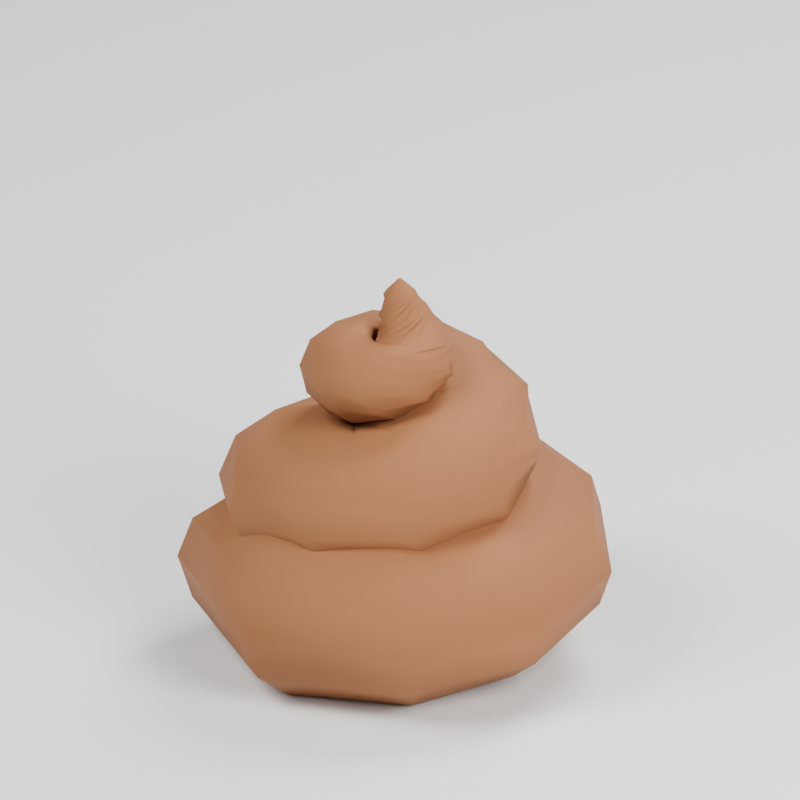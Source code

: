 # Source: poop.blend  (saved by Blender 5.2.44; exported with 4.5.12 LTS)
import bpy
from mathutils import Matrix  # noqa: F401  (used for matrix-valued properties, if any)

bpy.ops.wm.read_factory_settings(use_empty=True)
scene = bpy.context.scene
scene.name = 'Scene'

# ---- collections
col_poop_model = bpy.data.collections.new('Poop_Model'); scene.collection.children.link(col_poop_model)
col_presentation_not_exported = bpy.data.collections.new('Presentation_Not_Exported'); scene.collection.children.link(col_presentation_not_exported)

# ---- materials (node trees are filled in below, after node groups)
mat_poop_toon_base = bpy.data.materials.new('Poop_Toon_Base')
mat_poop_toon_base.diffuse_color = (0.28, 0.105, 0.035, 1.0)
mat_studio_ground_material = bpy.data.materials.new('Studio_Ground_Material')
mat_studio_ground_material.diffuse_color = (0.66, 0.72, 0.75, 1.0)

# ---- material node trees
mat_poop_toon_base.use_nodes = True; mat_poop_toon_base.node_tree.nodes.clear()
_N = mat_poop_toon_base.node_tree.nodes; _L = mat_poop_toon_base.node_tree.links
n0 = _N.new('ShaderNodeBsdfPrincipled'); n0.name = 'Principled BSDF'; n0.location = (-200, 100)
n0.inputs[0].default_value = (0.28, 0.105, 0.035, 1.0)
n0.inputs[2].default_value = 0.82
n0.inputs[10].default_value = 0.005
n1 = _N.new('ShaderNodeOutputMaterial'); n1.name = 'Material Output'; n1.location = (200, 100)
_L.new(n0.outputs[0], n1.inputs[0])
n1.is_active_output = True
mat_studio_ground_material.use_nodes = True; mat_studio_ground_material.node_tree.nodes.clear()
_N = mat_studio_ground_material.node_tree.nodes; _L = mat_studio_ground_material.node_tree.links
n0 = _N.new('ShaderNodeBsdfPrincipled'); n0.name = 'Principled BSDF'; n0.location = (-200, 100)
n0.inputs[10].default_value = 0.005
n1 = _N.new('ShaderNodeOutputMaterial'); n1.name = 'Material Output'; n1.location = (200, 100)
_L.new(n0.outputs[0], n1.inputs[0])
n1.is_active_output = True

# ---- world
world_world = bpy.data.worlds.new('World'); scene.world = world_world
world_world.use_nodes = True; world_world.node_tree.nodes.clear()
_N = world_world.node_tree.nodes; _L = world_world.node_tree.links
n0 = _N.new('ShaderNodeOutputWorld'); n0.name = 'World Output'; n0.location = (200, 100)
n1 = _N.new('ShaderNodeBackground'); n1.name = 'Background'; n1.location = (-200, 100)
n1.inputs[0].default_value = (0.05088, 0.05088, 0.05088, 1.0)
_L.new(n1.outputs[0], n0.inputs[0])
n0.is_active_output = True
world_world.color = (0.16, 0.16, 0.16)
world_world.sun_shadow_jitter_overblur = 0.0

# ---- cameras
cam_preview_camera = bpy.data.cameras.new('Preview_Camera')
cam_preview_camera.type = 'ORTHO'
cam_preview_camera.ortho_scale = 1.85

# ---- lights
light_key = bpy.data.lights.new('Key', 'AREA')
light_key.energy = 650.0
light_key.shape = 'DISK'
light_key.size = 4.0
light_fill = bpy.data.lights.new('Fill', 'AREA')
light_fill.energy = 350.0
light_fill.shape = 'DISK'
light_fill.size = 3.0
light_rim = bpy.data.lights.new('Rim', 'AREA')
light_rim.energy = 450.0
light_rim.shape = 'DISK'
light_rim.size = 3.0

# ---- meshes
me_poop_lowpoly_mesh = bpy.data.meshes.new('Poop_LowPoly_Mesh')
me_poop_lowpoly_mesh.from_pydata([(0.3637, 0.09269, 0.18), (0.3349, 0.08027, 0.09125), (0.2561, 0.04635, 0.02628), (0.1485, 5.676e-18, 0.0025), (0.04091, -0.04635, 0.02628), (-0.03786, -0.08027, 0.09125), (-0.06668, -0.09269, 0.18), (-0.03786, -0.08027, 0.2688), (0.04091, -0.04635, 0.3337), (0.1485, -1.703e-17, 0.3575), (0.2561, 0.04635, 0.3337), (0.3349, 0.08027, 0.2688), (0.1778, 0.3614, 0.18), (0.1657, 0.332, 0.0901), (0.1326, 0.2517, 0.02429), (0.08731, 0.142, 0.0001964), (0.04206, 0.03234, 0.02429), (0.008928, -0.04797, 0.0901), (-0.003199, -0.07736, 0.18), (0.008928, -0.04797, 0.2699), (0.04206, 0.03234, 0.3357), (0.08731, 0.142, 0.3598), (0.1326, 0.2517, 0.3357), (0.1657, 0.332, 0.2699), (-0.3543, 0.2972, 0.18), (-0.3293, 0.2748, 0.08509), (-0.2609, 0.2138, 0.01561), (-0.07397, 0.04687, 0.01561), (-0.005558, -0.01421, 0.08509), (0.01949, -0.03656, 0.18), (-0.005545, -0.0142, 0.2749), (-0.07395, 0.04689, 0.3444), (-0.1674, 0.1303, 0.3698), (-0.2608, 0.2138, 0.3444), (-0.3293, 0.2749, 0.2749), (-0.439, -0.2719, 0.18), (-0.4054, -0.2598, 0.07918), (-0.3148, -0.2239, 0.005352), (-0.06827, -0.1233, 0.005352), (0.02156, -0.08554, 0.07918), (0.05404, -0.07071, 0.18), (0.02046, -0.08284, 0.2809), (-0.07017, -0.1187, 0.3547), (-0.1936, -0.1686, 0.3817), (-0.3167, -0.2192, 0.3547), (-0.4065, -0.2571, 0.2809), (-0.03745, -0.5548, 0.1837), (-0.02572, -0.5189, 0.07875), (-0.007098, -0.419, 0.001941), (0.03035, -0.1442, 0.001941), (0.03915, -0.04292, 0.07875), (0.03745, -0.005187, 0.1837), (0.02572, -0.04109, 0.2886), (0.007098, -0.141, 0.3654), (-0.01343, -0.2782, 0.3935), (-0.03035, -0.4158, 0.3654), (-0.03915, -0.517, 0.2886), (0.3339, -0.4348, 0.1932), (0.3214, -0.3971, 0.08864), (0.2654, -0.3118, 0.01211), (0.09077, -0.09624, 0.01211), (0.01891, -0.02379, 0.08864), (-0.01534, -0.003701, 0.1932), (-0.002797, -0.04137, 0.2977), (0.05318, -0.1267, 0.3743), (0.1376, -0.2368, 0.4023), (0.2278, -0.3422, 0.3743), (0.2997, -0.4147, 0.2977), (0.5087, -0.1478, 0.208), (0.4785, -0.1194, 0.1066), (0.3863, -0.0805, 0.03243), (0.2566, -0.04151, 0.005269), (0.1243, -0.01288, 0.03243), (0.02474, -0.002266, 0.1066), (-0.01534, -0.01252, 0.208), (0.01477, -0.0409, 0.3094), (0.107, -0.07979, 0.3836), (0.2367, -0.1188, 0.4108), (0.369, -0.1474, 0.3836), (0.4686, -0.158, 0.3094), (0.4807, 0.1739, 0.2277), (0.4384, 0.1846, 0.1297), (0.3418, 0.1664, 0.05797), (0.2168, 0.1241, 0.03172), (0.09677, 0.069, 0.05797), (0.01399, 0.01597, 0.1297), (-0.009398, -0.02082, 0.2277), (0.03287, -0.03152, 0.3257), (0.1295, -0.01326, 0.3974), (0.2545, 0.02907, 0.4236), (0.3745, 0.08413, 0.3974), (0.4573, 0.1372, 0.3257), (0.2755, 0.4084, 0.2517), (0.2312, 0.3956, 0.1573), (0.1622, 0.328, 0.0882), (0.0869, 0.2238, 0.0629), (0.02554, 0.1108, 0.0882), (-0.005459, 0.01929, 0.1573), (0.002211, -0.02615, 0.2517), (0.04649, -0.01338, 0.3461), (0.1155, 0.05418, 0.4152), (0.1908, 0.1584, 0.4405), (0.2522, 0.2714, 0.4152), (0.2832, 0.3629, 0.3461), (-0.01744, 0.4737, 0.2796), (-0.0489, 0.438, 0.1886), (-0.06726, 0.3451, 0.122), (-0.0676, 0.22, 0.09767), (-0.04982, 0.09619, 0.122), (-0.0187, 0.006808, 0.1886), (0.01744, -0.02417, 0.2796), (0.0489, 0.01154, 0.3706), (0.06726, 0.1044, 0.4372), (0.0676, 0.2295, 0.4616), (0.04982, 0.3533, 0.4372), (0.0187, 0.4427, 0.3706), (-0.2832, 0.3593, 0.3083), (-0.2866, 0.3136, 0.219), (-0.2468, 0.23, 0.1536), (-0.1745, 0.1311, 0.1296), (-0.08903, 0.04329, 0.1536), (-0.01329, -0.009879, 0.219), (0.0324, -0.01415, 0.3083), (0.03581, 0.03162, 0.3977), (-0.003969, 0.1152, 0.4631), (-0.07629, 0.2141, 0.487), (-0.1618, 0.3019, 0.4631), (-0.2375, 0.3551, 0.3977), (-0.4301, 0.12, 0.3315), (-0.405, 0.0842, 0.2414), (-0.3229, 0.04259, 0.1754), (-0.2057, 0.006291, 0.1513), (-0.08485, -0.01497, 0.1754), (0.007244, -0.01549, 0.2414), (0.04592, 0.004864, 0.3315), (0.02082, 0.04064, 0.4217), (-0.06134, 0.08225, 0.4877), (-0.1785, 0.1185, 0.5118), (-0.2994, 0.1398, 0.4877), (-0.3915, 0.1403, 0.4217), (-0.4079, -0.1534, 0.3521), (-0.3663, -0.1678, 0.2618), (-0.2751, -0.153, 0.1957), (-0.1588, -0.113, 0.1715), (-0.04859, -0.0585, 0.1957), (0.02609, -0.004136, 0.2618), (0.04517, 0.03555, 0.3521), (0.003551, 0.04991, 0.4424), (-0.08762, 0.03511, 0.5085), (-0.2039, -0.004888, 0.5327), (-0.3142, -0.05937, 0.5085), (-0.3889, -0.1137, 0.4424), (-0.2301, -0.3517, 0.3734), (-0.1845, -0.3415, 0.2857), (-0.1178, -0.2786, 0.2215), (-0.04776, -0.1801, 0.198), (0.006794, -0.07217, 0.2215), (0.03126, 0.01616, 0.2857), (0.01907, 0.06125, 0.3734), (-0.0265, 0.05101, 0.4611), (-0.09324, -0.01181, 0.5253), (-0.1633, -0.1104, 0.5488), (-0.2178, -0.2183, 0.5253), (-0.2423, -0.3066, 0.4611), (0.021, -0.4, 0.3989), (0.06012, -0.3652, 0.3167), (0.08313, -0.2776, 0.2566), (0.08387, -0.1608, 0.2346), (0.06213, -0.04597, 0.2566), (0.02375, 0.03603, 0.3167), (-0.021, 0.06327, 0.3989), (-0.06012, 0.02843, 0.481), (-0.08313, -0.05914, 0.5411), (-0.08387, -0.176, 0.5631), (-0.06213, -0.2908, 0.5411), (-0.02375, -0.3728, 0.481), (0.2408, -0.2949, 0.4319), (0.2603, -0.2377, 0.357), (0.2348, -0.1508, 0.3022), (0.1711, -0.05768, 0.2821), (0.08643, 0.01682, 0.3022), (0.003339, 0.05272, 0.357), (-0.05587, 0.04038, 0.4319), (-0.07532, -0.01688, 0.5068), (-0.04982, -0.1037, 0.5616), (0.01381, -0.1969, 0.5817), (0.09852, -0.2714, 0.5616), (0.1816, -0.3073, 0.5068), (0.3493, -0.09041, 0.4737), (0.3331, -0.02901, 0.4045), (0.2649, 0.02804, 0.3538), (0.163, 0.06546, 0.3353), (0.05474, 0.07322, 0.3538), (-0.03089, 0.04924, 0.4045), (-0.07094, -4.492e-05, 0.4737), (-0.05469, -0.06144, 0.5429), (0.01352, -0.1185, 0.5935), (0.1154, -0.1559, 0.6121), (0.2237, -0.1637, 0.5935), (0.3093, -0.1397, 0.5429), (0.3164, 0.1265, 0.5131), (0.2688, 0.165, 0.4471), (0.1837, 0.1705, 0.3987), (0.08387, 0.1416, 0.3811), (-0.003902, 0.08588, 0.3987), (-0.05611, 0.01842, 0.4471), (-0.05875, -0.04276, 0.5131), (-0.01114, -0.08127, 0.5792), (0.07399, -0.08678, 0.6275), (0.1738, -0.05782, 0.6452), (0.2616, -0.002155, 0.6275), (0.3138, 0.06531, 0.5792), (0.1692, 0.2723, 0.5498), (0.1098, 0.2754, 0.4874), (0.0405, 0.2318, 0.4417), (-0.01997, 0.1531, 0.425), (-0.05545, 0.06038, 0.4417), (-0.05644, -0.02147, 0.4874), (-0.02267, -0.07053, 0.5498), (0.03682, -0.07367, 0.6123), (0.1061, -0.03004, 0.658), (0.1665, 0.04866, 0.6747), (0.202, 0.1414, 0.658), (0.203, 0.2232, 0.6123), (-0.02379, 0.2993, 0.5857), (-0.07261, 0.2678, 0.5271), (-0.102, 0.1951, 0.4842), (-0.104, 0.1006, 0.4685), (-0.07819, 0.009781, 0.4842), (-0.03141, -0.05315, 0.5271), (0.02379, -0.0713, 0.5857), (0.07261, -0.0398, 0.6442), (0.102, 0.03291, 0.6871), (0.104, 0.1273, 0.7028), (0.07819, 0.2182, 0.6871), (0.03141, 0.2811, 0.6442), (-0.1836, 0.211, 0.6193), (-0.2021, 0.1602, 0.5633), (-0.1828, 0.08888, 0.5223), (-0.1307, 0.01619, 0.5073), (-0.05993, -0.03843, 0.5223), (0.01062, -0.06033, 0.5633), (0.06204, -0.04365, 0.6193), (0.08055, 0.007137, 0.6753), (0.06119, 0.07843, 0.7163), (0.009152, 0.1511, 0.7313), (-0.06163, 0.2057, 0.7163), (-0.1322, 0.2276, 0.6753), (-0.2529, 0.05549, 0.6468), (-0.2372, 0.01281, 0.5913), (-0.1817, -0.02561, 0.5506), (-0.1011, -0.04947, 0.5357), (-0.01716, -0.05238, 0.5506), (0.04771, -0.03356, 0.5913), (0.07612, 0.001946, 0.6468), (0.06044, 0.04463, 0.7024), (0.004885, 0.08305, 0.743), (-0.07566, 0.1069, 0.7579), (-0.1596, 0.1098, 0.743), (-0.2245, 0.091, 0.7024), (-0.2167, -0.0981, 0.6646), (-0.1851, -0.1133, 0.6094), (-0.125, -0.1049, 0.5691), (-0.05241, -0.07529, 0.5543), (0.01318, -0.03234, 0.5691), (0.05418, 0.01244, 0.6094), (0.05963, 0.04705, 0.6646), (0.02804, 0.06221, 0.7197), (-0.0321, 0.05386, 0.7601), (-0.1047, 0.02425, 0.7749), (-0.1703, -0.01871, 0.7601), (-0.2113, -0.06349, 0.7197), (-0.1041, -0.1899, 0.6757), (-0.07175, -0.1836, 0.6245), (-0.03158, -0.1438, 0.5871), (0.005652, -0.08115, 0.5734), (0.02997, -0.01244, 0.5871), (0.03486, 0.0439, 0.6245), (0.019, 0.07279, 0.6757), (-0.01334, 0.06649, 0.7268), (-0.05351, 0.02667, 0.7642), (-0.09075, -0.03598, 0.7779), (-0.1151, -0.1047, 0.7642), (-0.12, -0.161, 0.7268), (0.02867, -0.1928, 0.6905), (0.05641, -0.1683, 0.6462), (0.06904, -0.1155, 0.6138), (0.06316, -0.04845, 0.602), (0.04036, 0.01491, 0.6138), (0.006748, 0.05757, 0.6462), (-0.02867, 0.0681, 0.6905), (-0.05641, 0.04369, 0.7348), (-0.06904, -0.009139, 0.7672), (-0.06316, -0.07622, 0.779), (-0.04036, -0.1396, 0.7672), (-0.006748, -0.1822, 0.7348), (0.1244, -0.1199, 0.7072), (0.1339, -0.08284, 0.6694), (0.1158, -0.03497, 0.6417), (0.07498, 0.0109, 0.6316), (0.0223, 0.04248, 0.6417), (-0.0281, 0.05131, 0.6694), (-0.06271, 0.03502, 0.7072), (-0.07226, -0.002023, 0.745), (-0.05418, -0.04989, 0.7726), (-0.01333, -0.09576, 0.7827), (0.03936, -0.1273, 0.7726), (0.08976, -0.1362, 0.745), (0.1493, -0.01496, 0.724), (0.1353, 0.02338, 0.6947), (0.09602, 0.0519, 0.6733), (0.04189, 0.06298, 0.6654), (-0.01257, 0.05365, 0.6733), (-0.05277, 0.0264, 0.6947), (-0.06793, -0.01147, 0.724), (-0.05399, -0.0498, 0.7533), (-0.01469, -0.07833, 0.7748), (0.03944, -0.08941, 0.7827), (0.09391, -0.08007, 0.7748), (0.1341, -0.05282, 0.7533), (0.1054, 0.06994, 0.7465), (0.06991, 0.09361, 0.7281), (0.02417, 0.09496, 0.7146), (-0.01956, 0.07362, 0.7097), (-0.04956, 0.03531, 0.7146), (-0.0578, -0.0097, 0.7281), (-0.04206, -0.04936, 0.7465), (-0.00656, -0.07303, 0.7649), (0.03918, -0.07438, 0.7784), (0.08291, -0.05304, 0.7833), (0.1129, -0.01473, 0.7784), (0.1211, 0.03028, 0.7649), (0.0266, 0.09768, 0.7775), (-0.01225, 0.09311, 0.7683), (-0.04401, 0.06883, 0.7616), (-0.06018, 0.03133, 0.7591), (-0.05642, -0.009326, 0.7616), (-0.03375, -0.04226, 0.7683), (0.001768, -0.05863, 0.7775), (0.04061, -0.05407, 0.7868), (0.07237, -0.02979, 0.7935), (0.08855, 0.007709, 0.796), (0.08479, 0.04837, 0.7935), (0.06212, 0.0813, 0.7868), (-0.03646, 0.06368, 0.8216), (-0.05532, 0.0393, 0.8173), (-0.05935, 0.008496, 0.8141), (-0.04749, -0.02048, 0.8129), (-0.02289, -0.03986, 0.8141), (0.007833, -0.04446, 0.8173), (0.03646, -0.03304, 0.8216), (0.05532, -0.008655, 0.8259), (0.05935, 0.02215, 0.8291), (0.04749, 0.05113, 0.8303), (0.02289, 0.07051, 0.8291), (-0.007833, 0.0751, 0.8259), (-0.0439, 0.005704, 0.8678), (-0.03857, -0.014, 0.8658), (-0.02402, -0.02842, 0.8644), (-0.004144, -0.0337, 0.8638), (0.01573, -0.02842, 0.8644), (0.03029, -0.014, 0.8658), (0.03561, 0.005704, 0.8678), (0.03029, 0.02541, 0.8698), (0.01573, 0.03983, 0.8713), (-0.004144, 0.04511, 0.8718), (-0.02402, 0.03983, 0.8713), (-0.03857, 0.02541, 0.8698), (-0.00534, -0.003879, 0.9082), (-0.002701, -0.006006, 0.9079), (0.0006609, -0.006524, 0.9076), (0.003846, -0.005293, 0.9075), (0.006, -0.002645, 0.9076), (0.006547, 0.000713, 0.9079), (0.00534, 0.003879, 0.9082), (0.002701, 0.006006, 0.9085), (-0.0006609, 0.006524, 0.9088), (-0.003846, 0.005293, 0.9089), (-0.006, 0.002645, 0.9088), (-0.006547, -0.000713, 0.9085), (0.08232, 0.1418, 0.0), (-0.2035, 0.1625, 9.313e-10), (-0.1313, 0.09809, 0.0), (-0.2903, -0.214, 0.0), (-0.09265, -0.1334, 0.0), (-0.00568, -0.4095, 0.0), (0.02919, -0.1537, 0.0), (0.2289, -0.2642, 0.0), (0.1298, -0.1418, 0.0), (0.2378, -0.08137, 0.0)], [], [(0, 1, 13, 12), (1, 2, 14, 13), (2, 3, 15, 14), (3, 4, 16, 15), (4, 5, 17, 16), (5, 6, 18, 17), (6, 7, 19, 18), (7, 8, 20, 19), (8, 9, 21, 20), (9, 10, 22, 21), (10, 11, 23, 22), (11, 0, 12, 23), (12, 13, 25, 24), (13, 14, 26, 25), (389, 387, 385, 383, 381, 380, 382, 384, 386, 388), (16, 17, 28, 27), (17, 18, 29, 28), (18, 19, 30, 29), (19, 20, 31, 30), (20, 21, 32, 31), (21, 22, 33, 32), (22, 23, 34, 33), (23, 12, 24, 34), (24, 25, 36, 35), (25, 26, 37, 36), (382, 27, 38, 384), (27, 28, 39, 38), (28, 29, 40, 39), (29, 30, 41, 40), (30, 31, 42, 41), (31, 32, 43, 42), (32, 33, 44, 43), (33, 34, 45, 44), (34, 24, 35, 45), (35, 36, 47, 46), (36, 37, 48, 47), (384, 38, 49, 386), (38, 39, 50, 49), (39, 40, 51, 50), (40, 41, 52, 51), (41, 42, 53, 52), (42, 43, 54, 53), (43, 44, 55, 54), (44, 45, 56, 55), (45, 35, 46, 56), (46, 47, 58, 57), (47, 48, 59, 58), (386, 49, 60, 388), (49, 50, 61, 60), (50, 51, 62, 61), (51, 52, 63, 62), (52, 53, 64, 63), (53, 54, 65, 64), (54, 55, 66, 65), (55, 56, 67, 66), (56, 46, 57, 67), (57, 58, 69, 68), (58, 59, 70, 69), (388, 60, 72, 71, 389), (60, 61, 73, 72), (61, 62, 74, 73), (62, 63, 75, 74), (63, 64, 76, 75), (64, 65, 77, 76), (65, 66, 78, 77), (66, 67, 79, 78), (67, 57, 68, 79), (68, 69, 81, 80), (69, 70, 82, 81), (70, 71, 83, 82), (71, 72, 84, 83), (72, 73, 85, 84), (73, 74, 86, 85), (74, 75, 87, 86), (75, 76, 88, 87), (76, 77, 89, 88), (77, 78, 90, 89), (78, 79, 91, 90), (79, 68, 80, 91), (80, 81, 93, 92), (81, 82, 94, 93), (82, 83, 95, 94), (83, 84, 96, 95), (84, 85, 97, 96), (85, 86, 98, 97), (86, 87, 99, 98), (87, 88, 100, 99), (88, 89, 101, 100), (89, 90, 102, 101), (90, 91, 103, 102), (91, 80, 92, 103), (92, 93, 105, 104), (93, 94, 106, 105), (94, 95, 107, 106), (95, 96, 108, 107), (96, 97, 109, 108), (97, 98, 110, 109), (98, 99, 111, 110), (99, 100, 112, 111), (100, 101, 113, 112), (101, 102, 114, 113), (102, 103, 115, 114), (103, 92, 104, 115), (104, 105, 117, 116), (105, 106, 118, 117), (106, 107, 119, 118), (107, 108, 120, 119), (108, 109, 121, 120), (109, 110, 122, 121), (110, 111, 123, 122), (111, 112, 124, 123), (112, 113, 125, 124), (113, 114, 126, 125), (114, 115, 127, 126), (115, 104, 116, 127), (116, 117, 129, 128), (117, 118, 130, 129), (118, 119, 131, 130), (119, 120, 132, 131), (120, 121, 133, 132), (121, 122, 134, 133), (122, 123, 135, 134), (123, 124, 136, 135), (124, 125, 137, 136), (125, 126, 138, 137), (126, 127, 139, 138), (127, 116, 128, 139), (128, 129, 141, 140), (129, 130, 142, 141), (130, 131, 143, 142), (131, 132, 144, 143), (132, 133, 145, 144), (133, 134, 146, 145), (134, 135, 147, 146), (135, 136, 148, 147), (136, 137, 149, 148), (137, 138, 150, 149), (138, 139, 151, 150), (139, 128, 140, 151), (140, 141, 153, 152), (141, 142, 154, 153), (142, 143, 155, 154), (143, 144, 156, 155), (144, 145, 157, 156), (145, 146, 158, 157), (146, 147, 159, 158), (147, 148, 160, 159), (148, 149, 161, 160), (149, 150, 162, 161), (150, 151, 163, 162), (151, 140, 152, 163), (152, 153, 165, 164), (153, 154, 166, 165), (154, 155, 167, 166), (155, 156, 168, 167), (156, 157, 169, 168), (157, 158, 170, 169), (158, 159, 171, 170), (159, 160, 172, 171), (160, 161, 173, 172), (161, 162, 174, 173), (162, 163, 175, 174), (163, 152, 164, 175), (164, 165, 177, 176), (165, 166, 178, 177), (166, 167, 179, 178), (167, 168, 180, 179), (168, 169, 181, 180), (169, 170, 182, 181), (170, 171, 183, 182), (171, 172, 184, 183), (172, 173, 185, 184), (173, 174, 186, 185), (174, 175, 187, 186), (175, 164, 176, 187), (176, 177, 189, 188), (177, 178, 190, 189), (178, 179, 191, 190), (179, 180, 192, 191), (180, 181, 193, 192), (181, 182, 194, 193), (182, 183, 195, 194), (183, 184, 196, 195), (184, 185, 197, 196), (185, 186, 198, 197), (186, 187, 199, 198), (187, 176, 188, 199), (188, 189, 201, 200), (189, 190, 202, 201), (190, 191, 203, 202), (191, 192, 204, 203), (192, 193, 205, 204), (193, 194, 206, 205), (194, 195, 207, 206), (195, 196, 208, 207), (196, 197, 209, 208), (197, 198, 210, 209), (198, 199, 211, 210), (199, 188, 200, 211), (200, 201, 213, 212), (201, 202, 214, 213), (202, 203, 215, 214), (203, 204, 216, 215), (204, 205, 217, 216), (205, 206, 218, 217), (206, 207, 219, 218), (207, 208, 220, 219), (208, 209, 221, 220), (209, 210, 222, 221), (210, 211, 223, 222), (211, 200, 212, 223), (212, 213, 225, 224), (213, 214, 226, 225), (214, 215, 227, 226), (215, 216, 228, 227), (216, 217, 229, 228), (217, 218, 230, 229), (218, 219, 231, 230), (219, 220, 232, 231), (220, 221, 233, 232), (221, 222, 234, 233), (222, 223, 235, 234), (223, 212, 224, 235), (224, 225, 237, 236), (225, 226, 238, 237), (226, 227, 239, 238), (227, 228, 240, 239), (228, 229, 241, 240), (229, 230, 242, 241), (230, 231, 243, 242), (231, 232, 244, 243), (232, 233, 245, 244), (233, 234, 246, 245), (234, 235, 247, 246), (235, 224, 236, 247), (236, 237, 249, 248), (237, 238, 250, 249), (238, 239, 251, 250), (239, 240, 252, 251), (240, 241, 253, 252), (241, 242, 254, 253), (242, 243, 255, 254), (243, 244, 256, 255), (244, 245, 257, 256), (245, 246, 258, 257), (246, 247, 259, 258), (247, 236, 248, 259), (248, 249, 261, 260), (249, 250, 262, 261), (250, 251, 263, 262), (251, 252, 264, 263), (252, 253, 265, 264), (253, 254, 266, 265), (254, 255, 267, 266), (255, 256, 268, 267), (256, 257, 269, 268), (257, 258, 270, 269), (258, 259, 271, 270), (259, 248, 260, 271), (260, 261, 273, 272), (261, 262, 274, 273), (262, 263, 275, 274), (263, 264, 276, 275), (264, 265, 277, 276), (265, 266, 278, 277), (266, 267, 279, 278), (267, 268, 280, 279), (268, 269, 281, 280), (269, 270, 282, 281), (270, 271, 283, 282), (271, 260, 272, 283), (272, 273, 285, 284), (273, 274, 286, 285), (274, 275, 287, 286), (275, 276, 288, 287), (276, 277, 289, 288), (277, 278, 290, 289), (278, 279, 291, 290), (279, 280, 292, 291), (280, 281, 293, 292), (281, 282, 294, 293), (282, 283, 295, 294), (283, 272, 284, 295), (284, 285, 297, 296), (285, 286, 298, 297), (286, 287, 299, 298), (287, 288, 300, 299), (288, 289, 301, 300), (289, 290, 302, 301), (290, 291, 303, 302), (291, 292, 304, 303), (292, 293, 305, 304), (293, 294, 306, 305), (294, 295, 307, 306), (295, 284, 296, 307), (296, 297, 309, 308), (297, 298, 310, 309), (298, 299, 311, 310), (299, 300, 312, 311), (300, 301, 313, 312), (301, 302, 314, 313), (302, 303, 315, 314), (303, 304, 316, 315), (304, 305, 317, 316), (305, 306, 318, 317), (306, 307, 319, 318), (307, 296, 308, 319), (308, 309, 321, 320), (309, 310, 322, 321), (310, 311, 323, 322), (311, 312, 324, 323), (312, 313, 325, 324), (313, 314, 326, 325), (314, 315, 327, 326), (315, 316, 328, 327), (316, 317, 329, 328), (317, 318, 330, 329), (318, 319, 331, 330), (319, 308, 320, 331), (320, 321, 333, 332), (321, 322, 334, 333), (322, 323, 335, 334), (323, 324, 336, 335), (324, 325, 337, 336), (325, 326, 338, 337), (326, 327, 339, 338), (327, 328, 340, 339), (328, 329, 341, 340), (329, 330, 342, 341), (330, 331, 343, 342), (331, 320, 332, 343), (332, 333, 345, 344), (333, 334, 346, 345), (334, 335, 347, 346), (335, 336, 348, 347), (336, 337, 349, 348), (337, 338, 350, 349), (338, 339, 351, 350), (339, 340, 352, 351), (340, 341, 353, 352), (341, 342, 354, 353), (342, 343, 355, 354), (343, 332, 344, 355), (344, 345, 357, 356), (345, 346, 358, 357), (346, 347, 359, 358), (347, 348, 360, 359), (348, 349, 361, 360), (349, 350, 362, 361), (350, 351, 363, 362), (351, 352, 364, 363), (352, 353, 365, 364), (353, 354, 366, 365), (354, 355, 367, 366), (355, 344, 356, 367), (356, 357, 369, 368), (357, 358, 370, 369), (358, 359, 371, 370), (359, 360, 372, 371), (360, 361, 373, 372), (361, 362, 374, 373), (362, 363, 375, 374), (363, 364, 376, 375), (364, 365, 377, 376), (365, 366, 378, 377), (366, 367, 379, 378), (367, 356, 368, 379), (11, 10, 9, 8, 7, 6, 5, 4, 3, 2, 1, 0), (368, 369, 370, 371, 372, 373, 374, 375, 376, 377, 378, 379), (59, 387, 389, 71, 70), (48, 385, 387, 59), (37, 383, 385, 48), (26, 381, 383, 37), (14, 15, 380, 381, 26), (15, 16, 27, 382, 380)])
me_poop_lowpoly_mesh.polygons.foreach_set('use_smooth', [True] * 375)
me_poop_lowpoly_mesh.materials.append(mat_poop_toon_base)
me_poop_lowpoly_mesh.update()
me_plane = bpy.data.meshes.new('Plane')
me_plane.from_pydata([(-100.0, -100.0, 0.0), (100.0, -100.0, 0.0), (-100.0, 100.0, 0.0), (100.0, 100.0, 0.0)], [], [(0, 1, 3, 2)])
_uv = me_plane.uv_layers.new(name='UVMap')
_uv.uv.foreach_set('vector', [0.0, 0.0, 1.0, 0.0, 1.0, 1.0, 0.0, 1.0])
me_plane.materials.append(mat_studio_ground_material)
me_plane.update()

# ---- objects
ob_poop_lowpoly = bpy.data.objects.new('Poop_LowPoly', me_poop_lowpoly_mesh)
ob_studio_ground = bpy.data.objects.new('Studio_Ground', me_plane)
ob_key = bpy.data.objects.new('Key', light_key)
ob_fill = bpy.data.objects.new('Fill', light_fill)
ob_rim = bpy.data.objects.new('Rim', light_rim)
ob_preview_camera = bpy.data.objects.new('Preview_Camera', cam_preview_camera)

# ---- transforms, parenting, visibility, modifiers, constraints
ob_poop_lowpoly.location = (0.0, 0.0, 0.0)
ob_studio_ground.location = (0.0, 0.0, 0.0)
ob_key.location = (-3.0, -4.0, 6.0)
ob_key.rotation_euler = (0.7451, 4.5e-08, -0.6435)
ob_fill.location = (4.0, -1.0, 3.0)
ob_fill.rotation_euler = (1.04, -6.07e-08, 1.326)
ob_rim.location = (0.0, 4.0, 5.0)
ob_rim.rotation_euler = (0.7356, 5.866e-08, 3.142)
ob_preview_camera.location = (3.1, -4.2, 3.1)
ob_preview_camera.rotation_euler = (1.124, 2.914e-08, 0.6358)

# ---- collection membership
col_poop_model.objects.link(ob_poop_lowpoly)
col_presentation_not_exported.objects.link(ob_studio_ground)
col_presentation_not_exported.objects.link(ob_key)
col_presentation_not_exported.objects.link(ob_fill)
col_presentation_not_exported.objects.link(ob_rim)
col_presentation_not_exported.objects.link(ob_preview_camera)

# ---- scene / render settings (as saved in the file)
scene.camera = ob_preview_camera
scene.frame_start = 1; scene.frame_end = 250; scene.frame_set(1)
scene.render.engine = 'BLENDER_EEVEE_NEXT'
scene.render.resolution_x = 900
scene.render.resolution_y = 900
scene.render.bake_bias = 0.0
scene.render.bake_samples = 0
scene.render.compositor_device = 'GPU'
scene.eevee.use_volume_custom_range = False
scene.eevee.fast_gi_thickness_near = 0.1
scene.eevee.fast_gi_thickness_far = 0.0
scene.eevee.ray_tracing_options.screen_trace_thickness = 0.1
bpy.context.view_layer.update()
